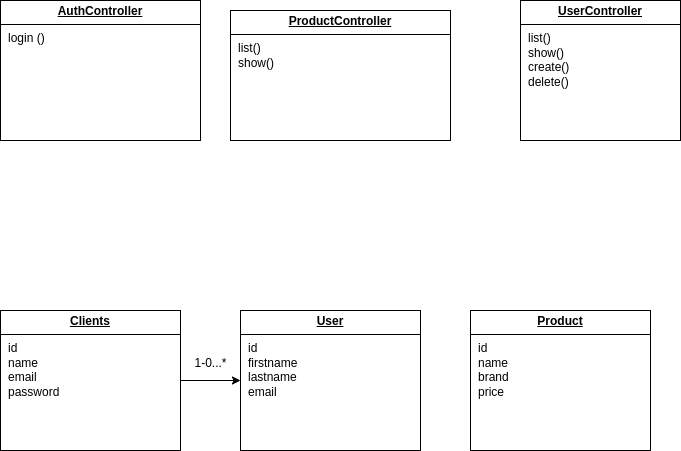

The diagram above was exported from draw.io. Its source (the exported page's mxGraphModel, read from the mxfile embedded in the PNG):
<mxGraphModel dx="705" dy="798" grid="1" gridSize="10" guides="1" tooltips="1" connect="1" arrows="1" fold="1" page="1" pageScale="1" pageWidth="827" pageHeight="1169" math="0" shadow="0">
  <root>
    <mxCell id="0" />
    <mxCell id="1" parent="0" />
    <mxCell id="NfPfzn7ay_i9PE6VmDrH-15" value="&lt;p style=&quot;margin:0px;margin-top:4px;text-align:center;text-decoration:underline;&quot;&gt;&lt;b&gt;AuthController&lt;/b&gt;&lt;/p&gt;&lt;hr size=&quot;1&quot; style=&quot;border-style:solid;&quot;&gt;&lt;p style=&quot;margin:0px;margin-left:8px;&quot;&gt;login ()&lt;/p&gt;" style="verticalAlign=top;align=left;overflow=fill;html=1;whiteSpace=wrap;" parent="1" vertex="1">
      <mxGeometry x="60" y="30" width="200" height="140" as="geometry" />
    </mxCell>
    <mxCell id="nKcDxntWDfsgS-siJ8oD-4" style="edgeStyle=orthogonalEdgeStyle;rounded=0;orthogonalLoop=1;jettySize=auto;html=1;" edge="1" parent="1" source="NfPfzn7ay_i9PE6VmDrH-23" target="nKcDxntWDfsgS-siJ8oD-2">
      <mxGeometry relative="1" as="geometry" />
    </mxCell>
    <mxCell id="NfPfzn7ay_i9PE6VmDrH-23" value="&lt;p style=&quot;margin:0px;margin-top:4px;text-align:center;text-decoration:underline;&quot;&gt;&lt;b&gt;Clients&lt;/b&gt;&lt;/p&gt;&lt;hr size=&quot;1&quot; style=&quot;border-style:solid;&quot;&gt;&lt;p style=&quot;margin:0px;margin-left:8px;&quot;&gt;id&amp;nbsp;&lt;/p&gt;&lt;p style=&quot;margin:0px;margin-left:8px;&quot;&gt;name&lt;/p&gt;&lt;p style=&quot;margin:0px;margin-left:8px;&quot;&gt;email&lt;/p&gt;&lt;p style=&quot;margin:0px;margin-left:8px;&quot;&gt;password&lt;/p&gt;" style="verticalAlign=top;align=left;overflow=fill;html=1;whiteSpace=wrap;" parent="1" vertex="1">
      <mxGeometry x="60" y="340" width="180" height="140" as="geometry" />
    </mxCell>
    <mxCell id="NfPfzn7ay_i9PE6VmDrH-26" value="&lt;p style=&quot;margin:0px;margin-top:4px;text-align:center;text-decoration:underline;&quot;&gt;&lt;b&gt;UserController&lt;/b&gt;&lt;/p&gt;&lt;hr size=&quot;1&quot; style=&quot;border-style:solid;&quot;&gt;&lt;p style=&quot;margin: 0px 0px 0px 8px;&quot;&gt;list()&lt;/p&gt;&lt;p style=&quot;margin: 0px 0px 0px 8px;&quot;&gt;show()&lt;/p&gt;&lt;p style=&quot;margin: 0px 0px 0px 8px;&quot;&gt;create()&lt;/p&gt;&lt;p style=&quot;margin: 0px 0px 0px 8px;&quot;&gt;delete()&lt;/p&gt;" style="verticalAlign=top;align=left;overflow=fill;html=1;whiteSpace=wrap;" parent="1" vertex="1">
      <mxGeometry x="580" y="30" width="160" height="140" as="geometry" />
    </mxCell>
    <mxCell id="NfPfzn7ay_i9PE6VmDrH-35" value="&lt;p style=&quot;margin:0px;margin-top:4px;text-align:center;text-decoration:underline;&quot;&gt;&lt;b&gt;ProductController&lt;/b&gt;&lt;/p&gt;&lt;hr size=&quot;1&quot; style=&quot;border-style:solid;&quot;&gt;&lt;p style=&quot;margin:0px;margin-left:8px;&quot;&gt;list()&lt;/p&gt;&lt;p style=&quot;margin:0px;margin-left:8px;&quot;&gt;show()&lt;/p&gt;" style="verticalAlign=top;align=left;overflow=fill;html=1;whiteSpace=wrap;" parent="1" vertex="1">
      <mxGeometry x="290" y="40" width="220" height="130" as="geometry" />
    </mxCell>
    <mxCell id="nKcDxntWDfsgS-siJ8oD-1" value="&lt;p style=&quot;margin:0px;margin-top:4px;text-align:center;text-decoration:underline;&quot;&gt;&lt;b&gt;Product&lt;/b&gt;&lt;/p&gt;&lt;hr size=&quot;1&quot; style=&quot;border-style:solid;&quot;&gt;&lt;p style=&quot;margin:0px;margin-left:8px;&quot;&gt;id&amp;nbsp;&lt;br&gt;&lt;/p&gt;&lt;p style=&quot;margin:0px;margin-left:8px;&quot;&gt;name&lt;/p&gt;&lt;p style=&quot;margin:0px;margin-left:8px;&quot;&gt;brand&lt;/p&gt;&lt;p style=&quot;margin:0px;margin-left:8px;&quot;&gt;price&lt;/p&gt;" style="verticalAlign=top;align=left;overflow=fill;html=1;whiteSpace=wrap;" vertex="1" parent="1">
      <mxGeometry x="530" y="340" width="180" height="140" as="geometry" />
    </mxCell>
    <mxCell id="nKcDxntWDfsgS-siJ8oD-2" value="&lt;p style=&quot;margin:0px;margin-top:4px;text-align:center;text-decoration:underline;&quot;&gt;&lt;b&gt;User&lt;/b&gt;&lt;/p&gt;&lt;hr size=&quot;1&quot; style=&quot;border-style:solid;&quot;&gt;&lt;p style=&quot;margin:0px;margin-left:8px;&quot;&gt;id&lt;/p&gt;&lt;p style=&quot;margin:0px;margin-left:8px;&quot;&gt;firstname&lt;/p&gt;&lt;p style=&quot;margin:0px;margin-left:8px;&quot;&gt;lastname&lt;/p&gt;&lt;p style=&quot;margin:0px;margin-left:8px;&quot;&gt;email&lt;/p&gt;" style="verticalAlign=top;align=left;overflow=fill;html=1;whiteSpace=wrap;" vertex="1" parent="1">
      <mxGeometry x="300" y="340" width="180" height="140" as="geometry" />
    </mxCell>
    <mxCell id="nKcDxntWDfsgS-siJ8oD-5" value="1-0...*" style="text;html=1;align=center;verticalAlign=middle;resizable=0;points=[];autosize=1;strokeColor=none;fillColor=none;" vertex="1" parent="1">
      <mxGeometry x="240" y="378" width="60" height="30" as="geometry" />
    </mxCell>
  </root>
</mxGraphModel>